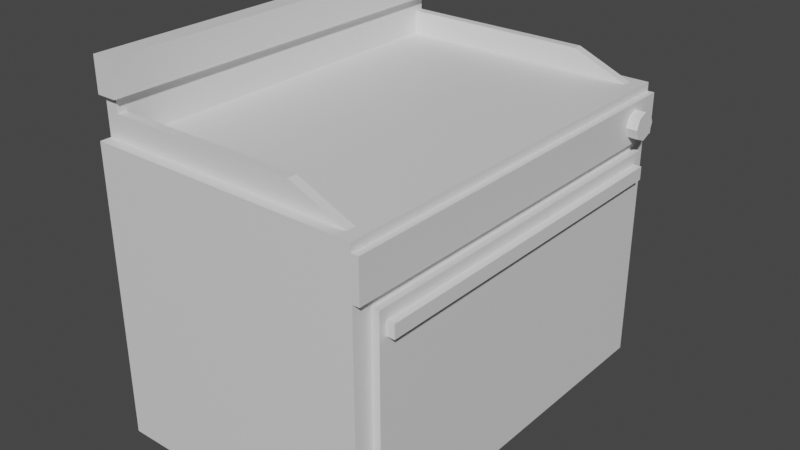 # Source: commerical_flat_top.blend  (saved by Blender 3.3.6; exported with 4.5.12 LTS)
import bpy
from mathutils import Matrix  # noqa: F401  (used for matrix-valued properties, if any)

bpy.ops.wm.read_factory_settings(use_empty=True)
scene = bpy.context.scene
scene.name = 'Scene'

# ---- collections
col_collection = bpy.data.collections.new('Collection'); scene.collection.children.link(col_collection)

# ---- materials (node trees are filled in below, after node groups)
mat_material_001 = bpy.data.materials.new('Material.001')
mat_material_001.use_transparent_shadow = False

# ---- node groups
ng_auto_smooth = bpy.data.node_groups.new('Auto Smooth', 'GeometryNodeTree')
_s = ng_auto_smooth.interface.new_socket(name='Geometry', in_out='OUTPUT', socket_type='NodeSocketGeometry')
_s = ng_auto_smooth.interface.new_socket(name='Geometry', in_out='INPUT', socket_type='NodeSocketGeometry')
_s = ng_auto_smooth.interface.new_socket(name='Angle', in_out='INPUT', socket_type='NodeSocketFloat')
_s.subtype = 'ANGLE'
_s.min_value = 0.0
_s.max_value = 3.142
ng_auto_smooth.is_modifier = True
_N = ng_auto_smooth.nodes; _L = ng_auto_smooth.links
n0 = _N.new('NodeGroupOutput'); n0.name = 'Group Output'; n0.location = (480, -100)
n1 = _N.new('NodeGroupInput'); n1.name = 'Group Input'; n1.location = (-420, -300)
n2 = _N.new('NodeGroupInput'); n2.name = 'Group Input.001'; n2.location = (-60, -100)
n3 = _N.new('GeometryNodeSetShadeSmooth'); n3.name = 'Set Shade Smooth'; n3.location = (120, -100)
n3.domain = 'EDGE'
n4 = _N.new('GeometryNodeSetShadeSmooth'); n4.name = 'Set Shade Smooth.001'; n4.location = (300, -100)
n5 = _N.new('GeometryNodeInputMeshEdgeAngle'); n5.name = 'Edge Angle'; n5.location = (-420, -220)
n6 = _N.new('GeometryNodeInputEdgeSmooth'); n6.name = 'Is Edge Smooth'; n6.location = (-60, -160)
n7 = _N.new('GeometryNodeInputShadeSmooth'); n7.name = 'Is Face Smooth'; n7.location = (-240, -340)
n8 = _N.new('FunctionNodeBooleanMath'); n8.name = 'Boolean Math'; n8.location = (-60, -220)
n9 = _N.new('FunctionNodeCompare'); n9.name = 'Compare'; n9.location = (-240, -180)
n9.operation = 'LESS_EQUAL'
_L.new(n5.outputs[0], n9.inputs[0])
_L.new(n4.outputs[0], n0.inputs[0])
_L.new(n1.outputs[1], n9.inputs[1])
_L.new(n9.outputs[0], n8.inputs[0])
_L.new(n7.outputs[0], n8.inputs[1])
_L.new(n2.outputs[0], n3.inputs[0])
_L.new(n6.outputs[0], n3.inputs[1])
_L.new(n3.outputs[0], n4.inputs[0])
_L.new(n8.outputs[0], n3.inputs[2])
n0.is_active_output = True

# ---- material node trees
mat_material_001.use_nodes = True; mat_material_001.node_tree.nodes.clear()
_N = mat_material_001.node_tree.nodes; _L = mat_material_001.node_tree.links
n0 = _N.new('ShaderNodeBsdfPrincipled'); n0.name = 'Principled BSDF'; n0.location = (10, 300)
n0.distribution = 'GGX'
n0.subsurface_method = 'RANDOM_WALK_SKIN'
n0.inputs[27].default_value = (0.0, 0.0, 0.0, 1.0)
n0.inputs[28].default_value = 1.0
n1 = _N.new('ShaderNodeOutputMaterial'); n1.name = 'Material Output'; n1.location = (320, 270)
_L.new(n0.outputs[0], n1.inputs[0])
n1.is_active_output = True

# ---- world
world_world = bpy.data.worlds.new('World'); scene.world = world_world
world_world.use_nodes = True; world_world.node_tree.nodes.clear()
_N = world_world.node_tree.nodes; _L = world_world.node_tree.links
n0 = _N.new('ShaderNodeOutputWorld'); n0.name = 'World Output'; n0.location = (300, 300)
n1 = _N.new('ShaderNodeBackground'); n1.name = 'Background'; n1.location = (10, 300)
n1.inputs[0].default_value = (0.05088, 0.05088, 0.05088, 1.0)
_L.new(n1.outputs[0], n0.inputs[0])
n0.is_active_output = True
world_world.color = (0.05088, 0.05088, 0.05088)
world_world.use_sun_shadow = False
world_world.sun_shadow_jitter_overblur = 0.0

# ---- meshes
me_cube = bpy.data.meshes.new('Cube')
me_cube.from_pydata([(1.0, -1.0, 0.7755), (1.0, -1.0, -1.0), (-1.0, -1.0, 0.7755), (-1.0, -1.0, -1.0), (1.0, -1.0, 1.071), (-1.0, -1.0, 1.071), (1.05, -1.0, 0.7755), (1.05, -1.0, 1.071), (1.0, -1.0, 1.133), (-1.0, -1.0, 1.133), (-1.0, -1.0, 0.6933), (1.0, -1.0, 0.6933), (1.0, -1.0, -0.8031), (-1.0, -1.0, -0.8031), (-1.0, -0.9039, -1.0), (1.0, -0.9039, 0.7755), (-1.0, -0.9039, 0.7755), (1.0, -0.9039, -1.0), (1.0, -0.9039, 1.071), (-1.0, -0.9039, 1.071), (1.05, -0.9039, 0.7755), (1.05, -0.9039, 1.071), (1.0, -0.9039, 1.133), (-1.0, -0.9039, 1.133), (1.0, -0.9039, 0.6933), (-1.0, -0.9039, 0.6933), (-1.0, -0.9039, -0.8031), (1.0, -0.9039, -0.8031), (1.056, -0.9039, 0.6933), (1.056, -0.9039, -0.8031), (-1.0, -0.9474, 1.133), (1.0, -0.9474, 1.133), (-0.9065, -0.9474, 1.133), (-0.9065, -0.9039, 1.133), (0.9013, -0.9474, 1.133), (0.9013, -0.9039, 1.133), (1.0, 0.0, -0.8031), (1.0, 0.0, -1.0), (1.0, 0.0, 0.6933), (1.056, 0.0, 0.6933), (-1.0, 0.0, 1.071), (-1.0, 0.0, 1.133), (1.0, 0.0, 1.133), (1.0, 0.0, 1.071), (1.05, 0.0, 1.071), (-1.0, 0.0, 0.7755), (1.0, 0.0, 0.7755), (-1.0, 0.0, -1.0), (-1.0, 0.0, -0.8031), (-1.0, 0.0, 0.6933), (1.05, 0.0, 0.7755), (1.056, 0.0, -0.8031), (-1.0, -0.9039, 1.304), (-1.0, -0.9474, 1.304), (-0.9065, -0.9474, 1.304), (-0.9065, -0.9039, 1.304), (0.4957, -0.9474, 1.304), (0.4957, -0.9039, 1.304), (-1.0, 0.0, 1.304), (-0.9065, 0.0, 1.304), (-0.9066, 0.0, 1.133), (1.056, -0.9039, 0.6101), (1.056, 0.0, 0.6101), (1.056, -0.9039, 0.5114), (1.056, 0.0, 0.5114), (1.056, -0.8669, 0.5114), (1.056, -0.8669, 0.6101), (1.113, -0.8669, 0.6101), (1.113, 0.0, 0.6101), (1.113, 0.0, 0.5114), (1.113, -0.8669, 0.5114), (-1.0, -0.9039, 1.417), (-1.0, -0.9474, 1.417), (-0.9065, -0.9474, 1.417), (-0.9065, -0.9039, 1.417), (-1.0, 0.0, 1.417), (-0.9065, 0.0, 1.417), (-1.0, -0.9039, 1.664), (-1.0, -0.9474, 1.664), (-0.9065, -0.9474, 1.664), (-0.9065, -0.9039, 1.664), (-1.0, 0.0, 1.664), (-0.9065, 0.0, 1.664), (-1.0, -0.98, 1.417), (-0.9065, -0.98, 1.417), (-1.0, -0.98, 1.664), (-0.9065, -0.98, 1.664), (-0.8519, -0.9039, 1.417), (-0.8519, -0.9039, 1.664), (-0.8519, -0.9474, 1.417), (-0.8519, 0.0, 1.417), (-0.8519, -0.9474, 1.664), (-0.8519, 0.0, 1.664), (-0.8519, -0.98, 1.664), (-0.8519, -0.98, 1.417), (1.0, 1.0, 0.7755), (1.0, 1.0, -1.0), (-1.0, 1.0, 0.7755), (-1.0, 1.0, -1.0), (1.0, 1.0, 1.071), (-1.0, 1.0, 1.071), (1.05, 1.0, 0.7755), (1.05, 1.0, 1.071), (1.0, 1.0, 1.133), (-1.0, 1.0, 1.133), (-1.0, 1.0, 0.6933), (1.0, 1.0, 0.6933), (1.0, 1.0, -0.8031), (-1.0, 1.0, -0.8031), (-1.0, 0.9039, -1.0), (1.0, 0.9039, 0.7755), (-1.0, 0.9039, 0.7755), (1.0, 0.9039, -1.0), (1.0, 0.9039, 1.071), (-1.0, 0.9039, 1.071), (1.05, 0.9039, 0.7755), (1.05, 0.9039, 1.071), (1.0, 0.9039, 1.133), (-1.0, 0.9039, 1.133), (1.0, 0.9039, 0.6933), (-1.0, 0.9039, 0.6933), (-1.0, 0.9039, -0.8031), (1.0, 0.9039, -0.8031), (1.056, 0.9039, 0.6933), (1.056, 0.9039, -0.8031), (-1.0, 0.9474, 1.133), (1.0, 0.9474, 1.133), (-0.9065, 0.9474, 1.133), (-0.9065, 0.9039, 1.133), (0.9013, 0.9474, 1.133), (0.9013, 0.9039, 1.133), (-1.0, 0.9039, 1.304), (-1.0, 0.9474, 1.304), (-0.9065, 0.9474, 1.304), (-0.9065, 0.9039, 1.304), (0.4957, 0.9474, 1.304), (0.4957, 0.9039, 1.304), (1.056, 0.9039, 0.6101), (1.056, 0.9039, 0.5114), (1.056, 0.8669, 0.5114), (1.056, 0.8669, 0.6101), (1.113, 0.8669, 0.6101), (1.113, 0.8669, 0.5114), (-1.0, 0.9039, 1.417), (-1.0, 0.9474, 1.417), (-0.9065, 0.9474, 1.417), (-0.9065, 0.9039, 1.417), (-1.0, 0.9039, 1.664), (-1.0, 0.9474, 1.664), (-0.9065, 0.9474, 1.664), (-0.9065, 0.9039, 1.664), (-1.0, 0.98, 1.417), (-0.9065, 0.98, 1.417), (-1.0, 0.98, 1.664), (-0.9065, 0.98, 1.664), (-0.8519, 0.9039, 1.417), (-0.8519, 0.9039, 1.664), (-0.8519, 0.9474, 1.417), (-0.8519, 0.9474, 1.664), (-0.8519, 0.98, 1.664), (-0.8519, 0.98, 1.417), (1.04, 0.9034, 0.9205), (1.04, 0.8835, 0.9925), (1.04, 0.8354, 1.022), (1.04, 0.7874, 0.9925), (1.04, 0.7675, 0.9205), (1.04, 0.7874, 0.8485), (1.04, 0.8354, 0.8186), (1.04, 0.8835, 0.8485), (1.129, 0.9034, 0.9205), (1.129, 0.8835, 0.9925), (1.129, 0.8354, 1.022), (1.129, 0.7874, 0.9925), (1.129, 0.7675, 0.9205), (1.129, 0.7874, 0.8485), (1.129, 0.8354, 0.8186), (1.129, 0.8835, 0.8485)], [], [(4, 0, 6, 7), (50, 20, 15, 46), (7, 21, 18, 4), (21, 7, 6, 20), (22, 35, 34, 31), (82, 80, 88, 92), (41, 40, 19, 23), (27, 24, 11, 12), (36, 27, 17, 37), (19, 16, 2, 5), (16, 19, 40, 45), (25, 26, 13, 10), (25, 49, 48, 26), (28, 39, 38, 24), (24, 27, 29, 28), (41, 23, 52, 58), (58, 52, 71, 75), (8, 4, 18, 22), (76, 74, 55, 59), (90, 87, 74, 76), (15, 20, 6, 0), (20, 50, 44, 21), (38, 46, 15, 24), (45, 49, 25, 16), (25, 10, 2, 16), (64, 65, 63), (66, 62, 61), (44, 43, 18, 21), (42, 22, 18, 43), (26, 14, 3, 13), (26, 48, 47, 14), (27, 36, 51, 29), (39, 28, 61, 62), (9, 8, 31, 30), (31, 34, 32), (53, 52, 23, 30), (54, 53, 30, 32), (75, 71, 77, 81), (9, 23, 19, 5), (60, 33, 22, 42), (67, 68, 62, 66), (65, 64, 69, 70), (33, 60, 59, 55), (65, 70, 67, 66), (92, 88, 87, 90), (82, 81, 77, 80), (86, 85, 83, 84), (84, 94, 93, 86), (78, 77, 71, 72), (78, 72, 83, 85), (88, 80, 79, 91), (79, 80, 77, 78), (79, 78, 85, 86), (86, 93, 91, 79), (53, 72, 71, 52), (73, 72, 53, 54), (73, 84, 83, 72), (84, 73, 89, 94), (65, 66, 61, 63), (64, 63, 29, 51), (69, 68, 67, 70), (11, 24, 15, 0), (34, 56, 54, 32), (35, 33, 55, 57), (57, 55, 54, 56), (57, 56, 34, 35), (73, 74, 87, 89), (91, 89, 87, 88), (89, 91, 93, 94), (74, 73, 54, 55), (0, 2, 10, 11), (2, 0, 4, 5), (5, 4, 8, 9), (10, 13, 12, 11), (13, 3, 1, 12), (27, 12, 1, 17), (1, 3, 14, 17), (14, 47, 37, 17), (99, 102, 101, 95), (50, 46, 110, 115), (102, 99, 113, 116), (116, 115, 101, 102), (117, 126, 129, 130), (82, 92, 156, 150), (41, 118, 114, 40), (122, 107, 106, 119), (36, 37, 112, 122), (114, 100, 97, 111), (111, 45, 40, 114), (120, 105, 108, 121), (120, 121, 48, 49), (123, 119, 38, 39), (119, 123, 124, 122), (41, 58, 131, 118), (58, 75, 143, 131), (103, 117, 113, 99), (76, 59, 134, 146), (90, 76, 146, 155), (110, 95, 101, 115), (115, 116, 44, 50), (38, 119, 110, 46), (45, 111, 120, 49), (120, 111, 97, 105), (64, 138, 139), (140, 137, 62), (44, 116, 113, 43), (42, 43, 113, 117), (121, 108, 98, 109), (121, 109, 47, 48), (122, 124, 51, 36), (39, 62, 137, 123), (104, 125, 126, 103), (126, 127, 129), (132, 125, 118, 131), (133, 127, 125, 132), (75, 81, 147, 143), (104, 100, 114, 118), (60, 42, 117, 128), (141, 140, 62, 68), (139, 142, 69, 64), (128, 134, 59, 60), (139, 140, 141, 142), (92, 90, 155, 156), (82, 150, 147, 81), (154, 152, 151, 153), (152, 154, 159, 160), (148, 144, 143, 147), (148, 153, 151, 144), (156, 158, 149, 150), (149, 148, 147, 150), (149, 154, 153, 148), (154, 149, 158, 159), (132, 131, 143, 144), (145, 133, 132, 144), (145, 144, 151, 152), (152, 160, 157, 145), (139, 138, 137, 140), (64, 51, 124, 138), (69, 142, 141, 68), (106, 95, 110, 119), (129, 127, 133, 135), (130, 136, 134, 128), (136, 135, 133, 134), (136, 130, 129, 135), (145, 157, 155, 146), (158, 156, 155, 157), (157, 160, 159, 158), (146, 134, 133, 145), (95, 106, 105, 97), (97, 100, 99, 95), (100, 104, 103, 99), (105, 106, 107, 108), (108, 107, 96, 98), (122, 112, 96, 107), (96, 112, 109, 98), (109, 112, 37, 47), (164, 163, 171, 172), (162, 161, 169, 170), (161, 168, 176, 169), (167, 166, 174, 175), (165, 164, 172, 173), (163, 162, 170, 171), (168, 167, 175, 176), (166, 165, 173, 174), (170, 169, 176, 175, 174, 173, 172, 171)])
me_cube.polygons.foreach_set('use_smooth', [0, 1, 0, 1, 0, 0, 0, 0, 0, 0, 0, 1, 1, 0, 0, 0, 0, 0, 0, 0, 1, 1, 0, 0, 1, 0, 0, 1, 1, 1, 0, 0, 0, 0, 0, 0, 0, 0, 0, 1, 0, 0, 0, 0, 0, 0, 0, 0, 0, 0, 0, 0, 0, 0, 0, 0, 0, 0, 0, 0, 0, 1, 0, 0, 0, 0, 0, 0, 0, 0, 1, 0, 0, 0, 1, 0, 1, 0, 0, 1, 0, 1, 0, 0, 0, 0, 0, 0, 0, 1, 1, 0, 0, 0, 0, 0, 0, 0, 1, 1, 0, 0, 1, 0, 0, 1, 1, 1, 0, 0, 0, 0, 0, 0, 0, 0, 0, 1, 0, 0, 0, 0, 0, 0, 0, 0, 0, 0, 0, 0, 0, 0, 0, 0, 0, 0, 0, 0, 0, 1, 0, 0, 0, 0, 0, 0, 0, 0, 1, 0, 0, 0, 1, 0, 1, 0, 0, 0, 0, 0, 0, 0, 0, 0, 0])
_uv = me_cube.uv_layers.new(name='UVMap')
_uv.uv.foreach_set('vector', [0.625, 0.75, 0.625, 0.75, 0.625, 0.75, 0.625, 0.75, 0.0, 0.0, 0.0, 0.0, 0.625, 0.738, 0.625, 0.625, 0.625, 0.75, 0.625, 0.738, 0.625, 0.738, 0.625, 0.75, 0.625, 0.738, 0.625, 0.75, 0.625, 0.75, 0.0, 0.0, 0.625, 0.738, 0.6373, 0.738, 0.6373, 0.7434, 0.625, 0.7434, 0.0, 0.0, 0.8633, 0.738, 0.0, 0.0, 0.0, 0.0, 0.0, 0.0, 0.625, 0.125, 0.625, 0.01201, 0.625, 0.01201, 0.4027, 0.738, 0.6134, 0.738, 0.6134, 0.75, 0.4027, 0.75, 0.4027, 0.625, 0.4027, 0.738, 0.375, 0.738, 0.375, 0.625, 0.625, 0.01201, 0.0, 0.0, 0.625, 1.0, 0.625, 0.0, 0.0, 0.0, 0.625, 0.01201, 0.625, 0.125, 0.0, 0.0, 0.0, 0.0, 0.0, 0.0, 0.4027, 1.0, 0.6134, 1.0, 0.0, 0.0, 0.0, 0.0, 0.0, 0.0, 0.0, 0.0, 0.6134, 0.738, 0.6134, 0.625, 0.6134, 0.625, 0.6134, 0.738, 0.6134, 0.738, 0.4027, 0.738, 0.0, 0.0, 0.6134, 0.738, 0.0, 0.0, 0.625, 0.01201, 0.0, 0.0, 0.0, 0.0, 0.0, 0.0, 0.0, 0.0, 0.0, 0.0, 0.0, 0.0, 0.625, 0.75, 0.625, 0.75, 0.625, 0.738, 0.625, 0.738, 0.0, 0.0, 0.0, 0.0, 0.0, 0.0, 0.0, 0.0, 0.0, 0.0, 0.0, 0.0, 0.0, 0.0, 0.0, 0.0, 0.625, 0.738, 0.0, 0.0, 0.625, 0.75, 0.625, 0.75, 0.0, 0.0, 0.0, 0.0, 0.625, 0.625, 0.625, 0.738, 0.6134, 0.625, 0.625, 0.625, 0.625, 0.738, 0.6134, 0.738, 0.0, 0.0, 0.0, 0.0, 0.0, 0.0, 0.0, 0.0, 0.0, 0.0, 0.6134, 1.0, 0.625, 1.0, 0.0, 0.0, 0.0, 0.0, 0.0, 0.0, 0.0, 0.0, 0.6017, 0.7334, 0.6017, 0.625, 0.0, 0.0, 0.625, 0.625, 0.0, 0.0, 0.625, 0.738, 0.625, 0.738, 0.625, 0.625, 0.625, 0.738, 0.625, 0.738, 0.0, 0.0, 0.0, 0.0, 0.125, 0.738, 0.125, 0.75, 0.4027, 1.0, 0.0, 0.0, 0.0, 0.0, 0.125, 0.625, 0.125, 0.738, 0.4027, 0.738, 0.4027, 0.625, 0.0, 0.0, 0.0, 0.0, 0.6134, 0.625, 0.6134, 0.738, 0.0, 0.0, 0.0, 0.0, 0.625, 0.0, 0.625, 0.75, 0.0, 0.0, 0.625, 0.006569, 0.625, 0.7434, 0.6373, 0.7434, 0.8633, 0.7434, 0.0, 0.0, 0.0, 0.0, 0.625, 0.01201, 0.625, 0.006569, 0.8633, 0.7434, 0.0, 0.0, 0.625, 0.006569, 0.8633, 0.7434, 0.0, 0.0, 0.0, 0.0, 0.0, 0.0, 0.0, 0.0, 0.625, 1.0, 0.625, 0.01201, 0.625, 0.01201, 0.625, 0.0, 0.0, 0.0, 0.0, 0.0, 0.625, 0.738, 0.625, 0.625, 0.6017, 0.7334, 0.6017, 0.625, 0.6017, 0.625, 0.6017, 0.7334, 0.5878, 0.7334, 0.0, 0.0, 0.5878, 0.625, 0.5878, 0.7334, 0.0, 0.0, 0.0, 0.0, 0.0, 0.0, 0.0, 0.0, 0.5878, 0.7334, 0.5878, 0.7334, 0.6017, 0.7334, 0.6017, 0.7334, 0.0, 0.0, 0.0, 0.0, 0.0, 0.0, 0.0, 0.0, 0.0, 0.0, 0.0, 0.0, 0.0, 0.0, 0.8633, 0.738, 0.0, 0.0, 0.0, 0.0, 0.0, 0.0, 0.0, 0.0, 0.0, 0.0, 0.0, 0.0, 0.0, 0.0, 0.0, 0.0, 0.0, 0.0, 0.0, 0.0, 0.0, 0.0, 0.0, 0.0, 0.0, 0.0, 0.0, 0.0, 0.0, 0.0, 0.0, 0.0, 0.8633, 0.738, 0.8633, 0.738, 0.0, 0.0, 0.0, 0.0, 0.0, 0.0, 0.8633, 0.738, 0.0, 0.0, 0.0, 0.0, 0.0, 0.0, 0.0, 0.0, 0.0, 0.0, 0.0, 0.0, 0.0, 0.0, 0.0, 0.0, 0.0, 0.0, 0.0, 0.0, 0.0, 0.0, 0.0, 0.0, 0.0, 0.0, 0.0, 0.0, 0.0, 0.0, 0.0, 0.0, 0.0, 0.0, 0.8633, 0.7434, 0.0, 0.0, 0.0, 0.0, 0.0, 0.0, 0.0, 0.0, 0.0, 0.0, 0.0, 0.0, 0.0, 0.0, 0.0, 0.0, 0.0, 0.0, 0.6017, 0.7334, 0.6017, 0.738, 0.0, 0.0, 0.0, 0.0, 0.0, 0.0, 0.0, 0.0, 0.0, 0.0, 0.5878, 0.625, 0.6017, 0.625, 0.6017, 0.7334, 0.5878, 0.7334, 0.6134, 0.75, 0.6134, 0.738, 0.625, 0.738, 0.625, 0.75, 0.6373, 0.7434, 0.0, 0.0, 0.8633, 0.7434, 0.8633, 0.7434, 0.6373, 0.738, 0.0, 0.0, 0.0, 0.0, 0.0, 0.0, 0.0, 0.0, 0.0, 0.0, 0.8633, 0.7434, 0.0, 0.0, 0.0, 0.0, 0.0, 0.0, 0.6373, 0.7434, 0.6373, 0.738, 0.0, 0.0, 0.0, 0.0, 0.0, 0.0, 0.0, 0.0, 0.0, 0.0, 0.0, 0.0, 0.0, 0.0, 0.0, 0.0, 0.0, 0.0, 0.0, 0.0, 0.0, 0.0, 0.0, 0.0, 0.0, 0.0, 0.0, 0.0, 0.8633, 0.7434, 0.0, 0.0, 0.625, 0.75, 0.625, 1.0, 0.6134, 1.0, 0.6134, 0.75, 0.625, 1.0, 0.625, 0.75, 0.625, 0.75, 0.625, 0.0, 0.625, 0.0, 0.625, 0.75, 0.625, 0.75, 0.625, 1.0, 0.6134, 1.0, 0.4027, 1.0, 0.0, 0.0, 0.6134, 0.75, 0.4027, 1.0, 0.125, 0.75, 0.0, 0.0, 0.0, 0.0, 0.4027, 0.738, 0.0, 0.0, 0.0, 0.0, 0.375, 0.738, 0.0, 0.0, 0.125, 0.75, 0.125, 0.738, 0.375, 0.738, 0.125, 0.738, 0.125, 0.625, 0.375, 0.625, 0.375, 0.738, 0.625, 0.75, 0.625, 0.75, 0.625, 0.75, 0.625, 0.75, 0.0, 0.0, 0.625, 0.625, 0.625, 0.738, 0.0, 0.0, 0.625, 0.75, 0.625, 0.75, 0.625, 0.738, 0.625, 0.738, 0.625, 0.738, 0.0, 0.0, 0.625, 0.75, 0.625, 0.75, 0.625, 0.738, 0.625, 0.7434, 0.6373, 0.7434, 0.6373, 0.738, 0.0, 0.0, 0.0, 0.0, 0.0, 0.0, 0.8633, 0.738, 0.0, 0.0, 0.625, 0.01201, 0.625, 0.01201, 0.625, 0.125, 0.4027, 0.738, 0.4027, 0.75, 0.6134, 0.75, 0.6134, 0.738, 0.4027, 0.625, 0.375, 0.625, 0.375, 0.738, 0.4027, 0.738, 0.625, 0.01201, 0.625, 0.0, 0.625, 1.0, 0.0, 0.0, 0.0, 0.0, 0.0, 0.0, 0.625, 0.125, 0.625, 0.01201, 0.0, 0.0, 0.6134, 1.0, 0.4027, 1.0, 0.0, 0.0, 0.0, 0.0, 0.0, 0.0, 0.0, 0.0, 0.0, 0.0, 0.6134, 0.738, 0.6134, 0.738, 0.6134, 0.625, 0.6134, 0.625, 0.6134, 0.738, 0.6134, 0.738, 0.0, 0.0, 0.4027, 0.738, 0.0, 0.0, 0.0, 0.0, 0.0, 0.0, 0.625, 0.01201, 0.0, 0.0, 0.0, 0.0, 0.0, 0.0, 0.0, 0.0, 0.625, 0.75, 0.625, 0.738, 0.625, 0.738, 0.625, 0.75, 0.0, 0.0, 0.0, 0.0, 0.0, 0.0, 0.0, 0.0, 0.0, 0.0, 0.0, 0.0, 0.0, 0.0, 0.0, 0.0, 0.625, 0.738, 0.625, 0.75, 0.625, 0.75, 0.0, 0.0, 0.0, 0.0, 0.625, 0.738, 0.625, 0.625, 0.0, 0.0, 0.6134, 0.625, 0.6134, 0.738, 0.625, 0.738, 0.625, 0.625, 0.0, 0.0, 0.0, 0.0, 0.0, 0.0, 0.0, 0.0, 0.0, 0.0, 0.0, 0.0, 0.625, 1.0, 0.6134, 1.0, 0.0, 0.0, 0.0, 0.0, 0.0, 0.0, 0.6017, 0.7334, 0.0, 0.0, 0.6017, 0.625, 0.625, 0.625, 0.625, 0.738, 0.625, 0.738, 0.0, 0.0, 0.625, 0.625, 0.0, 0.0, 0.625, 0.738, 0.625, 0.738, 0.0, 0.0, 0.4027, 1.0, 0.125, 0.75, 0.125, 0.738, 0.0, 0.0, 0.125, 0.738, 0.125, 0.625, 0.0, 0.0, 0.4027, 0.738, 0.0, 0.0, 0.0, 0.0, 0.4027, 0.625, 0.6134, 0.625, 0.0, 0.0, 0.0, 0.0, 0.6134, 0.738, 0.625, 0.0, 0.625, 0.006569, 0.0, 0.0, 0.625, 0.75, 0.625, 0.7434, 0.8633, 0.7434, 0.6373, 0.7434, 0.0, 0.0, 0.625, 0.006569, 0.625, 0.01201, 0.0, 0.0, 0.8633, 0.7434, 0.8633, 0.7434, 0.625, 0.006569, 0.0, 0.0, 0.0, 0.0, 0.0, 0.0, 0.0, 0.0, 0.0, 0.0, 0.625, 1.0, 0.625, 0.0, 0.625, 0.01201, 0.625, 0.01201, 0.0, 0.0, 0.625, 0.625, 0.625, 0.738, 0.0, 0.0, 0.6017, 0.7334, 0.6017, 0.7334, 0.6017, 0.625, 0.6017, 0.625, 0.5878, 0.7334, 0.5878, 0.7334, 0.5878, 0.625, 0.0, 0.0, 0.0, 0.0, 0.0, 0.0, 0.0, 0.0, 0.0, 0.0, 0.5878, 0.7334, 0.6017, 0.7334, 0.6017, 0.7334, 0.5878, 0.7334, 0.0, 0.0, 0.0, 0.0, 0.0, 0.0, 0.0, 0.0, 0.0, 0.0, 0.8633, 0.738, 0.0, 0.0, 0.0, 0.0, 0.0, 0.0, 0.0, 0.0, 0.0, 0.0, 0.0, 0.0, 0.0, 0.0, 0.0, 0.0, 0.0, 0.0, 0.0, 0.0, 0.0, 0.0, 0.0, 0.0, 0.0, 0.0, 0.0, 0.0, 0.0, 0.0, 0.0, 0.0, 0.0, 0.0, 0.0, 0.0, 0.8633, 0.738, 0.0, 0.0, 0.0, 0.0, 0.8633, 0.738, 0.0, 0.0, 0.0, 0.0, 0.0, 0.0, 0.8633, 0.738, 0.0, 0.0, 0.0, 0.0, 0.0, 0.0, 0.0, 0.0, 0.0, 0.0, 0.0, 0.0, 0.0, 0.0, 0.0, 0.0, 0.0, 0.0, 0.0, 0.0, 0.0, 0.0, 0.0, 0.0, 0.0, 0.0, 0.8633, 0.7434, 0.0, 0.0, 0.0, 0.0, 0.0, 0.0, 0.0, 0.0, 0.0, 0.0, 0.0, 0.0, 0.0, 0.0, 0.0, 0.0, 0.0, 0.0, 0.0, 0.0, 0.0, 0.0, 0.0, 0.0, 0.6017, 0.738, 0.6017, 0.7334, 0.0, 0.0, 0.0, 0.0, 0.0, 0.0, 0.0, 0.0, 0.5878, 0.625, 0.5878, 0.7334, 0.6017, 0.7334, 0.6017, 0.625, 0.6134, 0.75, 0.625, 0.75, 0.625, 0.738, 0.6134, 0.738, 0.6373, 0.7434, 0.8633, 0.7434, 0.8633, 0.7434, 0.0, 0.0, 0.6373, 0.738, 0.0, 0.0, 0.0, 0.0, 0.0, 0.0, 0.0, 0.0, 0.0, 0.0, 0.8633, 0.7434, 0.0, 0.0, 0.0, 0.0, 0.6373, 0.738, 0.6373, 0.7434, 0.0, 0.0, 0.0, 0.0, 0.0, 0.0, 0.0, 0.0, 0.0, 0.0, 0.0, 0.0, 0.0, 0.0, 0.0, 0.0, 0.0, 0.0, 0.0, 0.0, 0.0, 0.0, 0.0, 0.0, 0.0, 0.0, 0.0, 0.0, 0.0, 0.0, 0.8633, 0.7434, 0.0, 0.0, 0.625, 0.75, 0.6134, 0.75, 0.6134, 1.0, 0.625, 1.0, 0.625, 1.0, 0.625, 0.0, 0.625, 0.75, 0.625, 0.75, 0.625, 0.0, 0.625, 1.0, 0.625, 0.75, 0.625, 0.75, 0.6134, 1.0, 0.6134, 0.75, 0.0, 0.0, 0.4027, 1.0, 0.4027, 1.0, 0.0, 0.0, 0.0, 0.0, 0.125, 0.75, 0.4027, 0.738, 0.375, 0.738, 0.0, 0.0, 0.0, 0.0, 0.0, 0.0, 0.375, 0.738, 0.125, 0.738, 0.125, 0.75, 0.125, 0.738, 0.375, 0.738, 0.375, 0.625, 0.125, 0.625, 0.0, 0.0, 0.0, 0.0, 0.0, 0.0, 0.0, 0.0, 0.0, 0.0, 0.0, 0.0, 0.0, 0.0, 0.0, 0.0, 0.0, 0.0, 0.0, 0.0, 0.0, 0.0, 0.0, 0.0, 0.0, 0.0, 0.0, 0.0, 0.0, 0.0, 0.0, 0.0, 0.0, 0.0, 0.0, 0.0, 0.0, 0.0, 0.0, 0.0, 0.0, 0.0, 0.0, 0.0, 0.0, 0.0, 0.0, 0.0, 0.0, 0.0, 0.0, 0.0, 0.0, 0.0, 0.0, 0.0, 0.0, 0.0, 0.0, 0.0, 0.0, 0.0, 0.0, 0.0, 0.0, 0.0, 0.0, 0.0, 0.0, 0.0, 0.0, 0.0, 0.0, 0.0, 0.0, 0.0, 0.0, 0.0, 0.0, 0.0])
me_cube.materials.append(mat_material_001)
me_cube.materials.append(None)
me_cube.update()

# ---- objects
ob_cube = bpy.data.objects.new('Cube', me_cube)

# ---- transforms, parenting, visibility, modifiers, constraints
ob_cube.location = (0.0, 0.0, 0.0)
ob_cube.rotation_mode = 'QUATERNION'
ob_cube.rotation_quaternion = (1.0, 0.0, 0.0, 0.0)
ob_cube.scale = (2.0, 3.0, 2.0)
_m = ob_cube.modifiers.new('Auto Smooth', 'NODES')
_m.node_group = ng_auto_smooth
_gi = [s.identifier for s in ng_auto_smooth.interface.items_tree if s.item_type == 'SOCKET' and s.in_out == 'INPUT']
_m[_gi[1]] = 0.5236  # Angle

# ---- collection membership
scene.collection.objects.link(ob_cube)

# ---- scene / render settings (as saved in the file)
scene.frame_start = 1; scene.frame_end = 250; scene.frame_set(1)
scene.render.engine = 'BLENDER_EEVEE_NEXT'
scene.cycles.sampling_pattern = 'TABULATED_SOBOL'
scene.cycles.use_light_tree = False
scene.view_settings.view_transform = 'Filmic'
bpy.context.view_layer.update()

# ---- added for rendering (the .blend has no active camera and no usable light): camera, sun
cam_auto = bpy.data.cameras.new('AutoCamera')
cam_auto.lens = 50.0
cam_auto.sensor_width = 36.0
cam_auto.clip_end = 1000.0
ob_auto_camera = bpy.data.objects.new('AutoCamera', cam_auto)
scene.collection.objects.link(ob_auto_camera)
ob_auto_camera.location = (8.53463, -10.0862, 7.38818)
ob_auto_camera.rotation_euler = (1.09748, -7.21219e-08, 0.694738)
scene.camera = ob_auto_camera
light_auto_sun = bpy.data.lights.new('AutoSun', 'SUN')
light_auto_sun.energy = 3.0
light_auto_sun.angle = 0.0523599
ob_auto_sun = bpy.data.objects.new('AutoSun', light_auto_sun)
scene.collection.objects.link(ob_auto_sun)
ob_auto_sun.rotation_euler = (0.872665, 0.174533, 0.523599)
bpy.context.view_layer.update()
